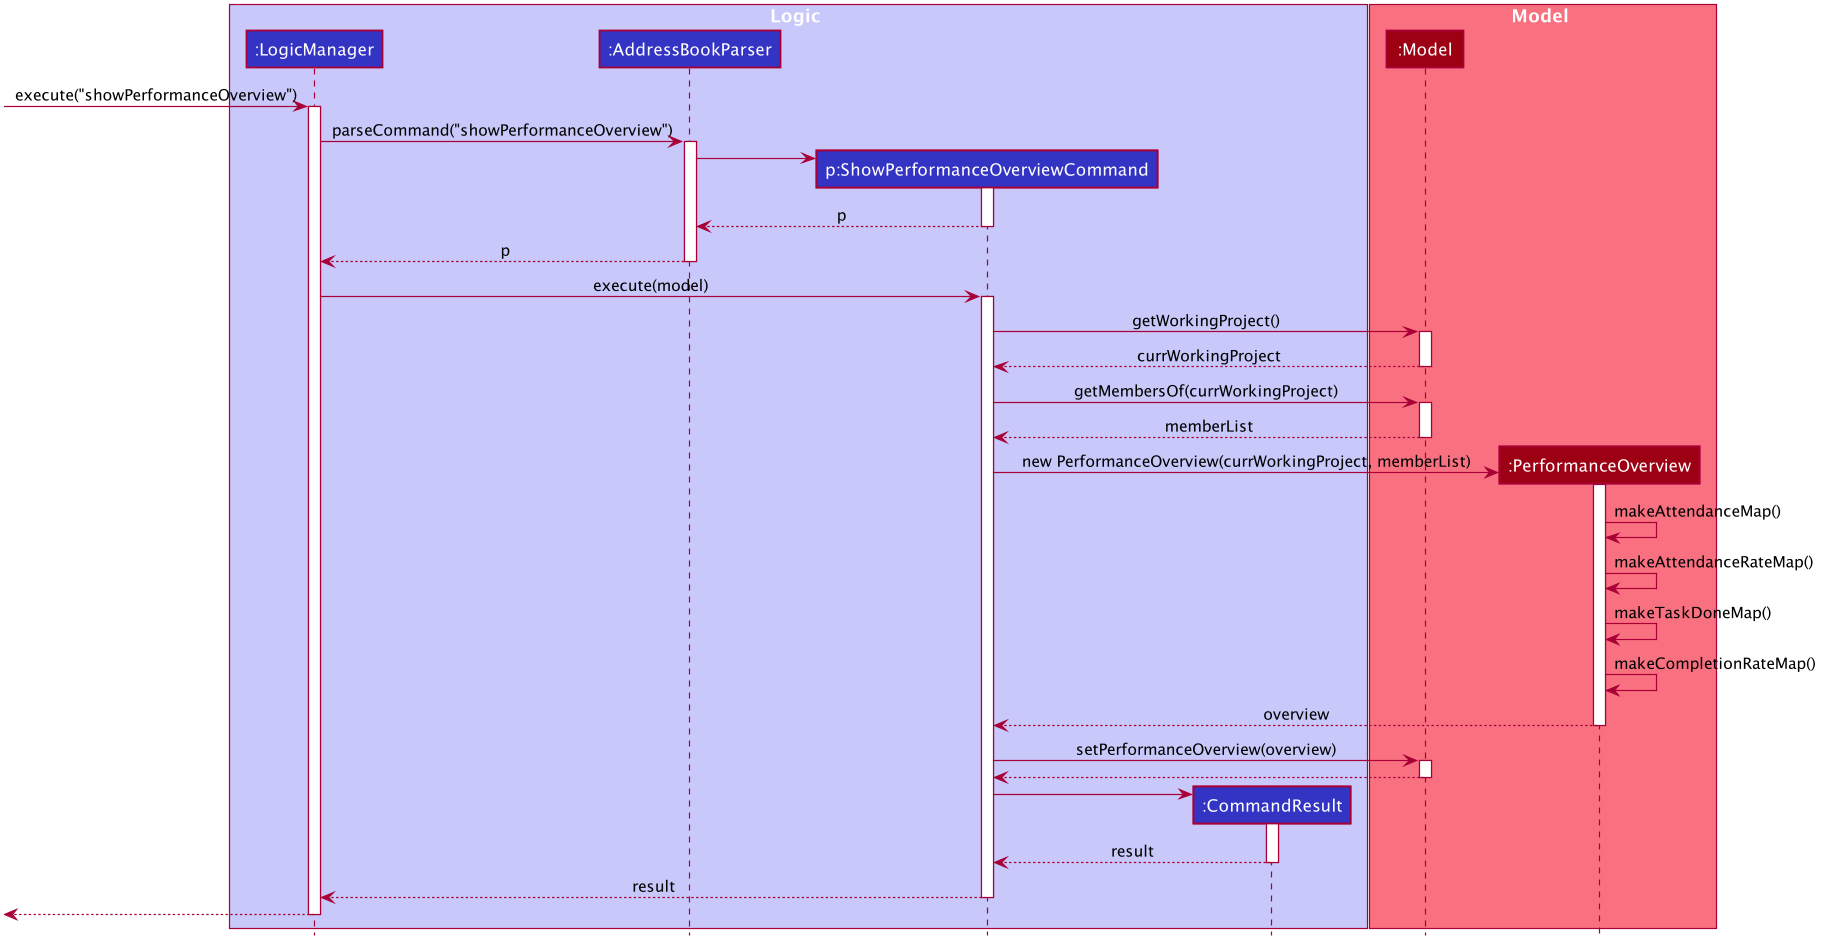

The diagram above was rendered by PlantUML. Its source (embedded in the PNG):
@startuml








skinparam BackgroundColor #FFFFFFF

skinparam Shadowing false

skinparam Class {
    FontColor #FFFFFF
    BorderThickness 1
    BorderColor #FFFFFF
    StereotypeFontColor #FFFFFF
    FontName Arial
}

skinparam Actor {
    BorderColor #000000
    Color #000000
    FontName Arial
}

skinparam Sequence {
    MessageAlign center
    BoxFontSize 15
    BoxPadding 0
    BoxFontColor #FFFFFF
    FontName Arial
}

skinparam Participant {
    FontColor #FFFFFFF
    Padding 20
}

skinparam MinClassWidth 50
skinparam ParticipantPadding 10
skinparam Shadowing false
skinparam DefaultTextAlignment center
skinparam packageStyle Rectangle

hide footbox
hide members
hide circle

box Logic #C8C8FA
participant ":LogicManager" as LogicManager #3333C4
participant ":AddressBookParser" as AddressBookParser #3333C4
participant "p:ShowPerformanceOverviewCommand" as  ShowPerformanceOverviewCommand #3333C4
participant ":CommandResult" as CommandResult #3333C4
end box

box Model #F97181
participant ":Model" as Model #9D0012
participant ":PerformanceOverview" as PerformanceOverview #9D0012
end box

[-> LogicManager : execute("showPerformanceOverview")
activate LogicManager

LogicManager -> AddressBookParser : parseCommand("showPerformanceOverview")
activate AddressBookParser

create ShowPerformanceOverviewCommand
AddressBookParser -> ShowPerformanceOverviewCommand
activate ShowPerformanceOverviewCommand

ShowPerformanceOverviewCommand --> AddressBookParser : p
deactivate ShowPerformanceOverviewCommand


AddressBookParser --> LogicManager : p
deactivate AddressBookParser

LogicManager -> ShowPerformanceOverviewCommand : execute(model)
activate ShowPerformanceOverviewCommand

ShowPerformanceOverviewCommand -> Model : getWorkingProject()
activate Model

Model --> ShowPerformanceOverviewCommand : currWorkingProject
deactivate Model

ShowPerformanceOverviewCommand -> Model : getMembersOf(currWorkingProject)
activate Model

Model --> ShowPerformanceOverviewCommand : memberList
deactivate Model

create PerformanceOverview
ShowPerformanceOverviewCommand -> PerformanceOverview : new PerformanceOverview(currWorkingProject, memberList)
activate PerformanceOverview

PerformanceOverview -> PerformanceOverview : makeAttendanceMap()

PerformanceOverview -> PerformanceOverview : makeAttendanceRateMap()

PerformanceOverview -> PerformanceOverview : makeTaskDoneMap()

PerformanceOverview -> PerformanceOverview : makeCompletionRateMap()

PerformanceOverview --> ShowPerformanceOverviewCommand : overview 
deactivate PerformanceOverview

ShowPerformanceOverviewCommand -> Model : setPerformanceOverview(overview)
activate Model

Model --> ShowPerformanceOverviewCommand
deactivate Model


create CommandResult
ShowPerformanceOverviewCommand -> CommandResult
activate CommandResult

CommandResult --> ShowPerformanceOverviewCommand : result
deactivate CommandResult

ShowPerformanceOverviewCommand --> LogicManager : result
deactivate ShowPerformanceOverviewCommand

[<--LogicManager
deactivate LogicManager
@enduml